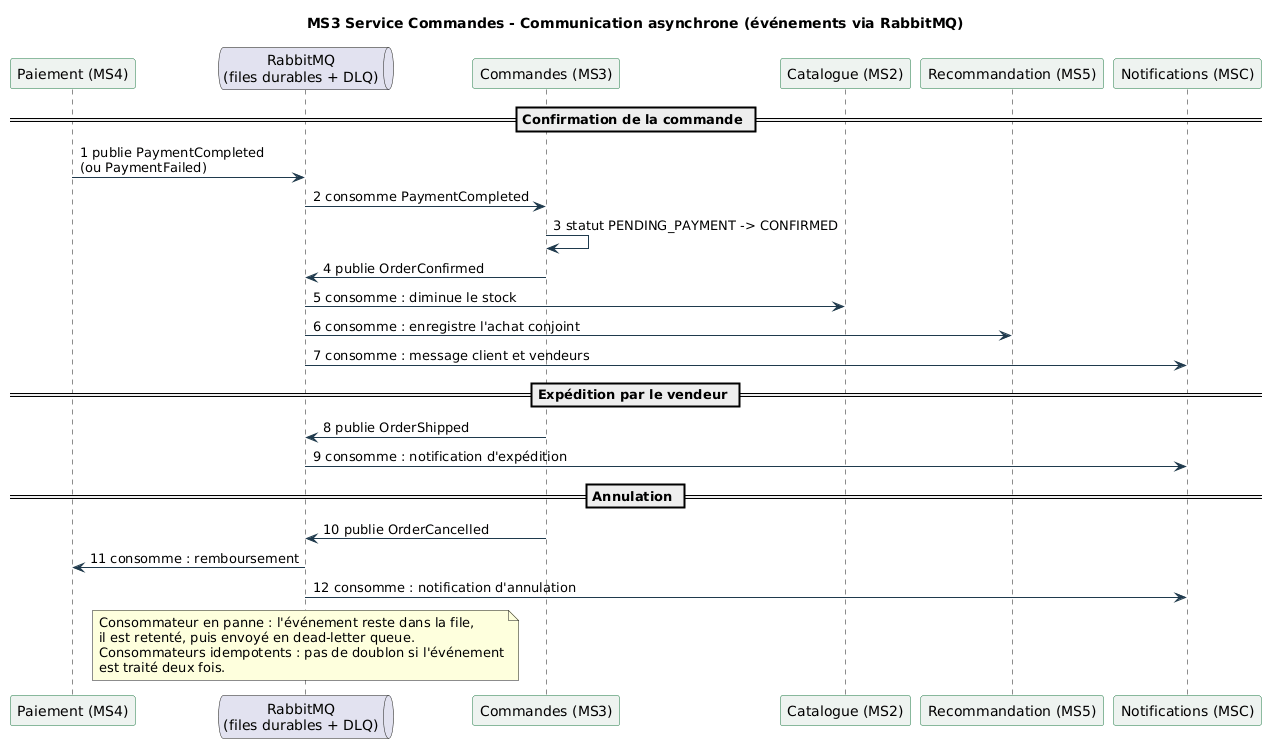

The diagram above was rendered by PlantUML. Its source (embedded in the PNG):
@startuml
title MS3 Service Commandes - Communication asynchrone (événements via RabbitMQ)
skinparam sequenceArrowColor #1F3A4D
skinparam participantBackgroundColor #EEF3F0
skinparam participantBorderColor #217A47

participant "Paiement (MS4)" as PS
queue "RabbitMQ\n(files durables + DLQ)" as MQ
participant "Commandes (MS3)" as OS
participant "Catalogue (MS2)" as CS
participant "Recommandation (MS5)" as RS
participant "Notifications (MSC)" as NS

== Confirmation de la commande ==
PS -> MQ : 1 publie PaymentCompleted\n(ou PaymentFailed)
MQ -> OS : 2 consomme PaymentCompleted
OS -> OS : 3 statut PENDING_PAYMENT -> CONFIRMED
OS -> MQ : 4 publie OrderConfirmed
MQ -> CS : 5 consomme : diminue le stock
MQ -> RS : 6 consomme : enregistre l'achat conjoint
MQ -> NS : 7 consomme : message client et vendeurs

== Expédition par le vendeur ==
OS -> MQ : 8 publie OrderShipped
MQ -> NS : 9 consomme : notification d'expédition

== Annulation ==
OS -> MQ : 10 publie OrderCancelled
MQ -> PS : 11 consomme : remboursement
MQ -> NS : 12 consomme : notification d'annulation

note over MQ
  Consommateur en panne : l'événement reste dans la file,
  il est retenté, puis envoyé en dead-letter queue.
  Consommateurs idempotents : pas de doublon si l'événement
  est traité deux fois.
end note
@enduml